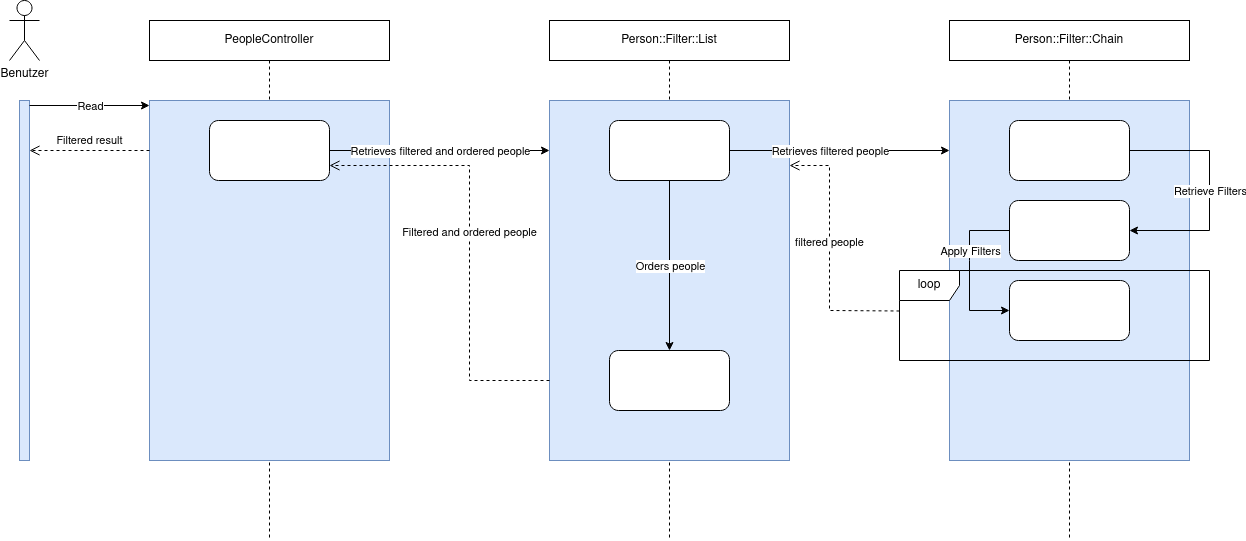

The diagram above was exported from draw.io. Its source (the exported page's mxGraphModel, read from the mxfile embedded in the PNG):
<mxGraphModel dx="1234" dy="1153" grid="1" gridSize="10" guides="1" tooltips="1" connect="1" arrows="1" fold="1" page="1" pageScale="1" pageWidth="850" pageHeight="1100" math="0" shadow="0">
  <root>
    <mxCell id="0" />
    <mxCell id="1" parent="0" />
    <mxCell id="vD4Z8zfuD2hq9sqehkw7-2" value="Benutzer" style="shape=umlActor;verticalLabelPosition=bottom;verticalAlign=top;html=1;" vertex="1" parent="1">
      <mxGeometry x="420" y="100" width="30" height="60" as="geometry" />
    </mxCell>
    <mxCell id="vD4Z8zfuD2hq9sqehkw7-5" value="" style="html=1;points=[[0,0,0,0,5],[0,1,0,0,-5],[1,0,0,0,5],[1,1,0,0,-5]];perimeter=orthogonalPerimeter;outlineConnect=0;targetShapes=umlLifeline;portConstraint=eastwest;newEdgeStyle={&quot;curved&quot;:0,&quot;rounded&quot;:0};fillColor=#dae8fc;strokeColor=#6c8ebf;" vertex="1" parent="1">
      <mxGeometry x="430" y="200" width="10" height="360" as="geometry" />
    </mxCell>
    <mxCell id="vD4Z8zfuD2hq9sqehkw7-9" value="" style="endArrow=classic;html=1;rounded=0;exitX=1;exitY=0;exitDx=0;exitDy=5;exitPerimeter=0;" edge="1" parent="1" source="vD4Z8zfuD2hq9sqehkw7-5" target="vD4Z8zfuD2hq9sqehkw7-12">
      <mxGeometry relative="1" as="geometry">
        <mxPoint x="290" y="210" as="sourcePoint" />
        <mxPoint x="510" y="250" as="targetPoint" />
      </mxGeometry>
    </mxCell>
    <mxCell id="vD4Z8zfuD2hq9sqehkw7-10" value="Read" style="edgeLabel;resizable=0;html=1;;align=center;verticalAlign=middle;" connectable="0" vertex="1" parent="vD4Z8zfuD2hq9sqehkw7-9">
      <mxGeometry relative="1" as="geometry" />
    </mxCell>
    <mxCell id="vD4Z8zfuD2hq9sqehkw7-13" value="PeopleController" style="shape=umlLifeline;perimeter=lifelinePerimeter;whiteSpace=wrap;html=1;container=1;dropTarget=0;collapsible=0;recursiveResize=0;outlineConnect=0;portConstraint=eastwest;newEdgeStyle={&quot;curved&quot;:0,&quot;rounded&quot;:0};" vertex="1" parent="1">
      <mxGeometry x="560" y="120" width="240" height="520" as="geometry" />
    </mxCell>
    <mxCell id="vD4Z8zfuD2hq9sqehkw7-12" value="" style="html=1;points=[[0,0,0,0,5],[0,1,0,0,-5],[1,0,0,0,5],[1,1,0,0,-5]];perimeter=orthogonalPerimeter;outlineConnect=0;targetShapes=umlLifeline;portConstraint=eastwest;newEdgeStyle={&quot;curved&quot;:0,&quot;rounded&quot;:0};fillColor=#dae8fc;strokeColor=#6c8ebf;" vertex="1" parent="vD4Z8zfuD2hq9sqehkw7-13">
      <mxGeometry y="80" width="240" height="360" as="geometry" />
    </mxCell>
    <mxCell id="vD4Z8zfuD2hq9sqehkw7-14" value="" style="endArrow=classic;html=1;rounded=0;" edge="1" parent="1" source="vD4Z8zfuD2hq9sqehkw7-18" target="vD4Z8zfuD2hq9sqehkw7-17">
      <mxGeometry relative="1" as="geometry">
        <mxPoint x="750" y="260" as="sourcePoint" />
        <mxPoint x="880" y="250" as="targetPoint" />
      </mxGeometry>
    </mxCell>
    <mxCell id="vD4Z8zfuD2hq9sqehkw7-15" value="Retrieves filtered and ordered people" style="edgeLabel;resizable=0;html=1;;align=center;verticalAlign=middle;" connectable="0" vertex="1" parent="vD4Z8zfuD2hq9sqehkw7-14">
      <mxGeometry relative="1" as="geometry" />
    </mxCell>
    <mxCell id="vD4Z8zfuD2hq9sqehkw7-16" value="Person::Filter::List" style="shape=umlLifeline;perimeter=lifelinePerimeter;whiteSpace=wrap;html=1;container=1;dropTarget=0;collapsible=0;recursiveResize=0;outlineConnect=0;portConstraint=eastwest;newEdgeStyle={&quot;curved&quot;:0,&quot;rounded&quot;:0};" vertex="1" parent="1">
      <mxGeometry x="960" y="120" width="240" height="520" as="geometry" />
    </mxCell>
    <mxCell id="vD4Z8zfuD2hq9sqehkw7-17" value="" style="html=1;points=[[0,0,0,0,5],[0,1,0,0,-5],[1,0,0,0,5],[1,1,0,0,-5]];perimeter=orthogonalPerimeter;outlineConnect=0;targetShapes=umlLifeline;portConstraint=eastwest;newEdgeStyle={&quot;curved&quot;:0,&quot;rounded&quot;:0};fillColor=#dae8fc;strokeColor=#6c8ebf;" vertex="1" parent="vD4Z8zfuD2hq9sqehkw7-16">
      <mxGeometry y="80" width="240" height="360" as="geometry" />
    </mxCell>
    <mxCell id="vD4Z8zfuD2hq9sqehkw7-18" value="" style="rounded=1;whiteSpace=wrap;html=1;" vertex="1" parent="1">
      <mxGeometry x="620" y="220" width="120" height="60" as="geometry" />
    </mxCell>
    <mxCell id="vD4Z8zfuD2hq9sqehkw7-19" value="" style="rounded=1;whiteSpace=wrap;html=1;" vertex="1" parent="1">
      <mxGeometry x="1020" y="220" width="120" height="60" as="geometry" />
    </mxCell>
    <mxCell id="vD4Z8zfuD2hq9sqehkw7-20" value="Person::Filter::Chain" style="shape=umlLifeline;perimeter=lifelinePerimeter;whiteSpace=wrap;html=1;container=1;dropTarget=0;collapsible=0;recursiveResize=0;outlineConnect=0;portConstraint=eastwest;newEdgeStyle={&quot;curved&quot;:0,&quot;rounded&quot;:0};" vertex="1" parent="1">
      <mxGeometry x="1360" y="120" width="240" height="520" as="geometry" />
    </mxCell>
    <mxCell id="vD4Z8zfuD2hq9sqehkw7-21" value="" style="html=1;points=[[0,0,0,0,5],[0,1,0,0,-5],[1,0,0,0,5],[1,1,0,0,-5]];perimeter=orthogonalPerimeter;outlineConnect=0;targetShapes=umlLifeline;portConstraint=eastwest;newEdgeStyle={&quot;curved&quot;:0,&quot;rounded&quot;:0};fillColor=#dae8fc;strokeColor=#6c8ebf;" vertex="1" parent="vD4Z8zfuD2hq9sqehkw7-20">
      <mxGeometry y="80" width="240" height="360" as="geometry" />
    </mxCell>
    <mxCell id="vD4Z8zfuD2hq9sqehkw7-22" value="" style="endArrow=classic;html=1;rounded=0;" edge="1" parent="1" source="vD4Z8zfuD2hq9sqehkw7-19" target="vD4Z8zfuD2hq9sqehkw7-21">
      <mxGeometry relative="1" as="geometry">
        <mxPoint x="1150" y="249.66" as="sourcePoint" />
        <mxPoint x="1370" y="249.66" as="targetPoint" />
      </mxGeometry>
    </mxCell>
    <mxCell id="vD4Z8zfuD2hq9sqehkw7-23" value="Retrieves filtered people" style="edgeLabel;resizable=0;html=1;;align=center;verticalAlign=middle;" connectable="0" vertex="1" parent="vD4Z8zfuD2hq9sqehkw7-22">
      <mxGeometry relative="1" as="geometry">
        <mxPoint x="-10" as="offset" />
      </mxGeometry>
    </mxCell>
    <mxCell id="vD4Z8zfuD2hq9sqehkw7-24" value="" style="rounded=1;whiteSpace=wrap;html=1;fontStyle=1" vertex="1" parent="1">
      <mxGeometry x="1420" y="220" width="120" height="60" as="geometry" />
    </mxCell>
    <mxCell id="vD4Z8zfuD2hq9sqehkw7-25" value="" style="rounded=1;whiteSpace=wrap;html=1;" vertex="1" parent="1">
      <mxGeometry x="1420" y="300" width="120" height="60" as="geometry" />
    </mxCell>
    <mxCell id="vD4Z8zfuD2hq9sqehkw7-31" value="loop" style="shape=umlFrame;whiteSpace=wrap;html=1;pointerEvents=0;" vertex="1" parent="1">
      <mxGeometry x="1310" y="370" width="310" height="90" as="geometry" />
    </mxCell>
    <mxCell id="vD4Z8zfuD2hq9sqehkw7-26" value="" style="endArrow=classic;html=1;rounded=0;exitX=1;exitY=0.5;exitDx=0;exitDy=0;entryX=1;entryY=0.5;entryDx=0;entryDy=0;" edge="1" parent="1" source="vD4Z8zfuD2hq9sqehkw7-24" target="vD4Z8zfuD2hq9sqehkw7-25">
      <mxGeometry relative="1" as="geometry">
        <mxPoint x="1650" y="330" as="sourcePoint" />
        <mxPoint x="1750" y="330" as="targetPoint" />
        <Array as="points">
          <mxPoint x="1620" y="250" />
          <mxPoint x="1620" y="290" />
          <mxPoint x="1620" y="330" />
        </Array>
      </mxGeometry>
    </mxCell>
    <mxCell id="vD4Z8zfuD2hq9sqehkw7-27" value="Retrieve Filters" style="edgeLabel;resizable=0;html=1;;align=center;verticalAlign=middle;" connectable="0" vertex="1" parent="vD4Z8zfuD2hq9sqehkw7-26">
      <mxGeometry relative="1" as="geometry" />
    </mxCell>
    <mxCell id="vD4Z8zfuD2hq9sqehkw7-28" value="" style="endArrow=classic;html=1;rounded=0;exitX=0;exitY=0.5;exitDx=0;exitDy=0;entryX=0;entryY=0.5;entryDx=0;entryDy=0;" edge="1" parent="1" source="vD4Z8zfuD2hq9sqehkw7-25" target="vD4Z8zfuD2hq9sqehkw7-30">
      <mxGeometry relative="1" as="geometry">
        <mxPoint x="1370" y="470" as="sourcePoint" />
        <mxPoint x="1370" y="570" as="targetPoint" />
        <Array as="points">
          <mxPoint x="1380" y="330" />
          <mxPoint x="1380" y="360" />
          <mxPoint x="1380" y="410" />
        </Array>
      </mxGeometry>
    </mxCell>
    <mxCell id="vD4Z8zfuD2hq9sqehkw7-29" value="Apply Filters" style="edgeLabel;resizable=0;html=1;;align=center;verticalAlign=middle;" connectable="0" vertex="1" parent="vD4Z8zfuD2hq9sqehkw7-28">
      <mxGeometry relative="1" as="geometry">
        <mxPoint y="-20" as="offset" />
      </mxGeometry>
    </mxCell>
    <mxCell id="vD4Z8zfuD2hq9sqehkw7-30" value="" style="rounded=1;whiteSpace=wrap;html=1;" vertex="1" parent="1">
      <mxGeometry x="1420" y="380" width="120" height="60" as="geometry" />
    </mxCell>
    <mxCell id="vD4Z8zfuD2hq9sqehkw7-35" value="&lt;div&gt;filtered people&lt;/div&gt;" style="html=1;verticalAlign=bottom;endArrow=open;dashed=1;endSize=8;curved=0;rounded=0;exitX=0;exitY=0.45;exitDx=0;exitDy=0;exitPerimeter=0;" edge="1" parent="1" source="vD4Z8zfuD2hq9sqehkw7-31">
      <mxGeometry relative="1" as="geometry">
        <mxPoint x="1270" y="415" as="sourcePoint" />
        <mxPoint x="1200" y="265" as="targetPoint" />
        <Array as="points">
          <mxPoint x="1240" y="410" />
          <mxPoint x="1240" y="265" />
        </Array>
      </mxGeometry>
    </mxCell>
    <mxCell id="vD4Z8zfuD2hq9sqehkw7-36" value="" style="rounded=1;whiteSpace=wrap;html=1;" vertex="1" parent="1">
      <mxGeometry x="1020" y="450" width="120" height="60" as="geometry" />
    </mxCell>
    <mxCell id="vD4Z8zfuD2hq9sqehkw7-38" value="" style="endArrow=classic;html=1;rounded=0;exitX=0.5;exitY=1;exitDx=0;exitDy=0;entryX=0.5;entryY=0;entryDx=0;entryDy=0;" edge="1" parent="1" source="vD4Z8zfuD2hq9sqehkw7-19" target="vD4Z8zfuD2hq9sqehkw7-36">
      <mxGeometry relative="1" as="geometry">
        <mxPoint x="860" y="450" as="sourcePoint" />
        <mxPoint x="960" y="450" as="targetPoint" />
      </mxGeometry>
    </mxCell>
    <mxCell id="vD4Z8zfuD2hq9sqehkw7-39" value="Orders people" style="edgeLabel;resizable=0;html=1;;align=center;verticalAlign=middle;" connectable="0" vertex="1" parent="vD4Z8zfuD2hq9sqehkw7-38">
      <mxGeometry relative="1" as="geometry" />
    </mxCell>
    <mxCell id="vD4Z8zfuD2hq9sqehkw7-42" value="&lt;div&gt;Filtered and ordered people&lt;/div&gt;" style="html=1;verticalAlign=bottom;endArrow=open;dashed=1;endSize=8;curved=0;rounded=0;entryX=1;entryY=0.75;entryDx=0;entryDy=0;" edge="1" parent="1" target="vD4Z8zfuD2hq9sqehkw7-18">
      <mxGeometry relative="1" as="geometry">
        <mxPoint x="960" y="480" as="sourcePoint" />
        <mxPoint x="820" y="120" as="targetPoint" />
        <Array as="points">
          <mxPoint x="880" y="480" />
          <mxPoint x="880" y="430" />
          <mxPoint x="880" y="265" />
        </Array>
      </mxGeometry>
    </mxCell>
    <mxCell id="vD4Z8zfuD2hq9sqehkw7-43" value="Filtered result" style="html=1;verticalAlign=bottom;endArrow=open;dashed=1;endSize=8;curved=0;rounded=0;" edge="1" parent="1" source="vD4Z8zfuD2hq9sqehkw7-12">
      <mxGeometry relative="1" as="geometry">
        <mxPoint x="620" y="250" as="sourcePoint" />
        <mxPoint x="440" y="250" as="targetPoint" />
        <Array as="points">
          <mxPoint x="470" y="250" />
        </Array>
      </mxGeometry>
    </mxCell>
  </root>
</mxGraphModel>